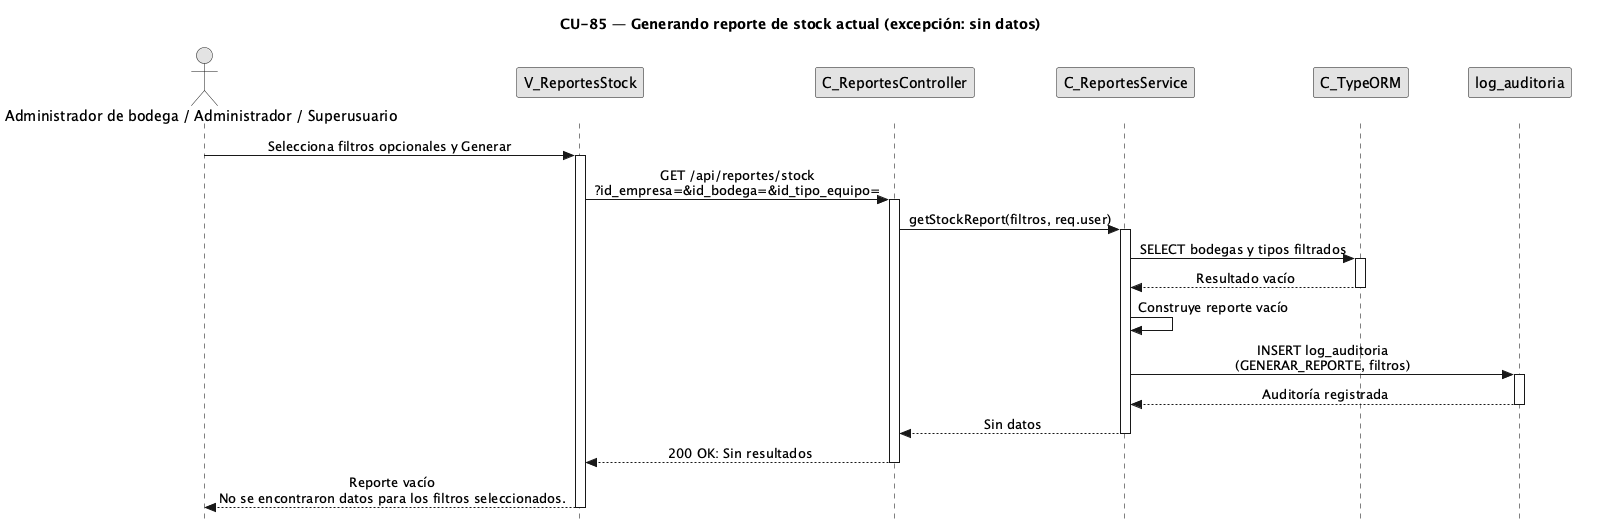

The diagram above was rendered by PlantUML. Its source (embedded in the PNG):
@startuml CU85-excepciones
title CU-85 — Generando reporte de stock actual (excepción: sin datos)

skinparam style strictuml
skinparam monochrome true
skinparam shadowing false
<style>
sequenceDiagram {
  participant {
    margin 25
  }
  actor {
    margin 20
  }
}
</style>
skinparam sequence {
  MessageAlign center
  LifeLineBorderColor black
}
hide footbox

actor "Administrador de bodega / Administrador / Superusuario" as user
participant "V_ReportesStock" as view
participant "C_ReportesController" as ctrl
participant "C_ReportesService" as svc
participant "C_TypeORM" as orm
participant "log_auditoria" as aent

user -> view : Selecciona filtros opcionales y Generar
activate view
view -> ctrl : GET /api/reportes/stock\n?id_empresa=&id_bodega=&id_tipo_equipo=
activate ctrl
ctrl -> svc : getStockReport(filtros, req.user)
activate svc
svc -> orm : SELECT bodegas y tipos filtrados
activate orm
orm --> svc : Resultado vacío
deactivate orm
svc -> svc : Construye reporte vacío
svc -> aent : INSERT log_auditoria\n(GENERAR_REPORTE, filtros)
activate aent
aent --> svc : Auditoría registrada
deactivate aent
svc --> ctrl : Sin datos
deactivate svc
ctrl --> view : 200 OK: Sin resultados
deactivate ctrl
view --> user : Reporte vacío\nNo se encontraron datos para los filtros seleccionados.
deactivate view

@enduml